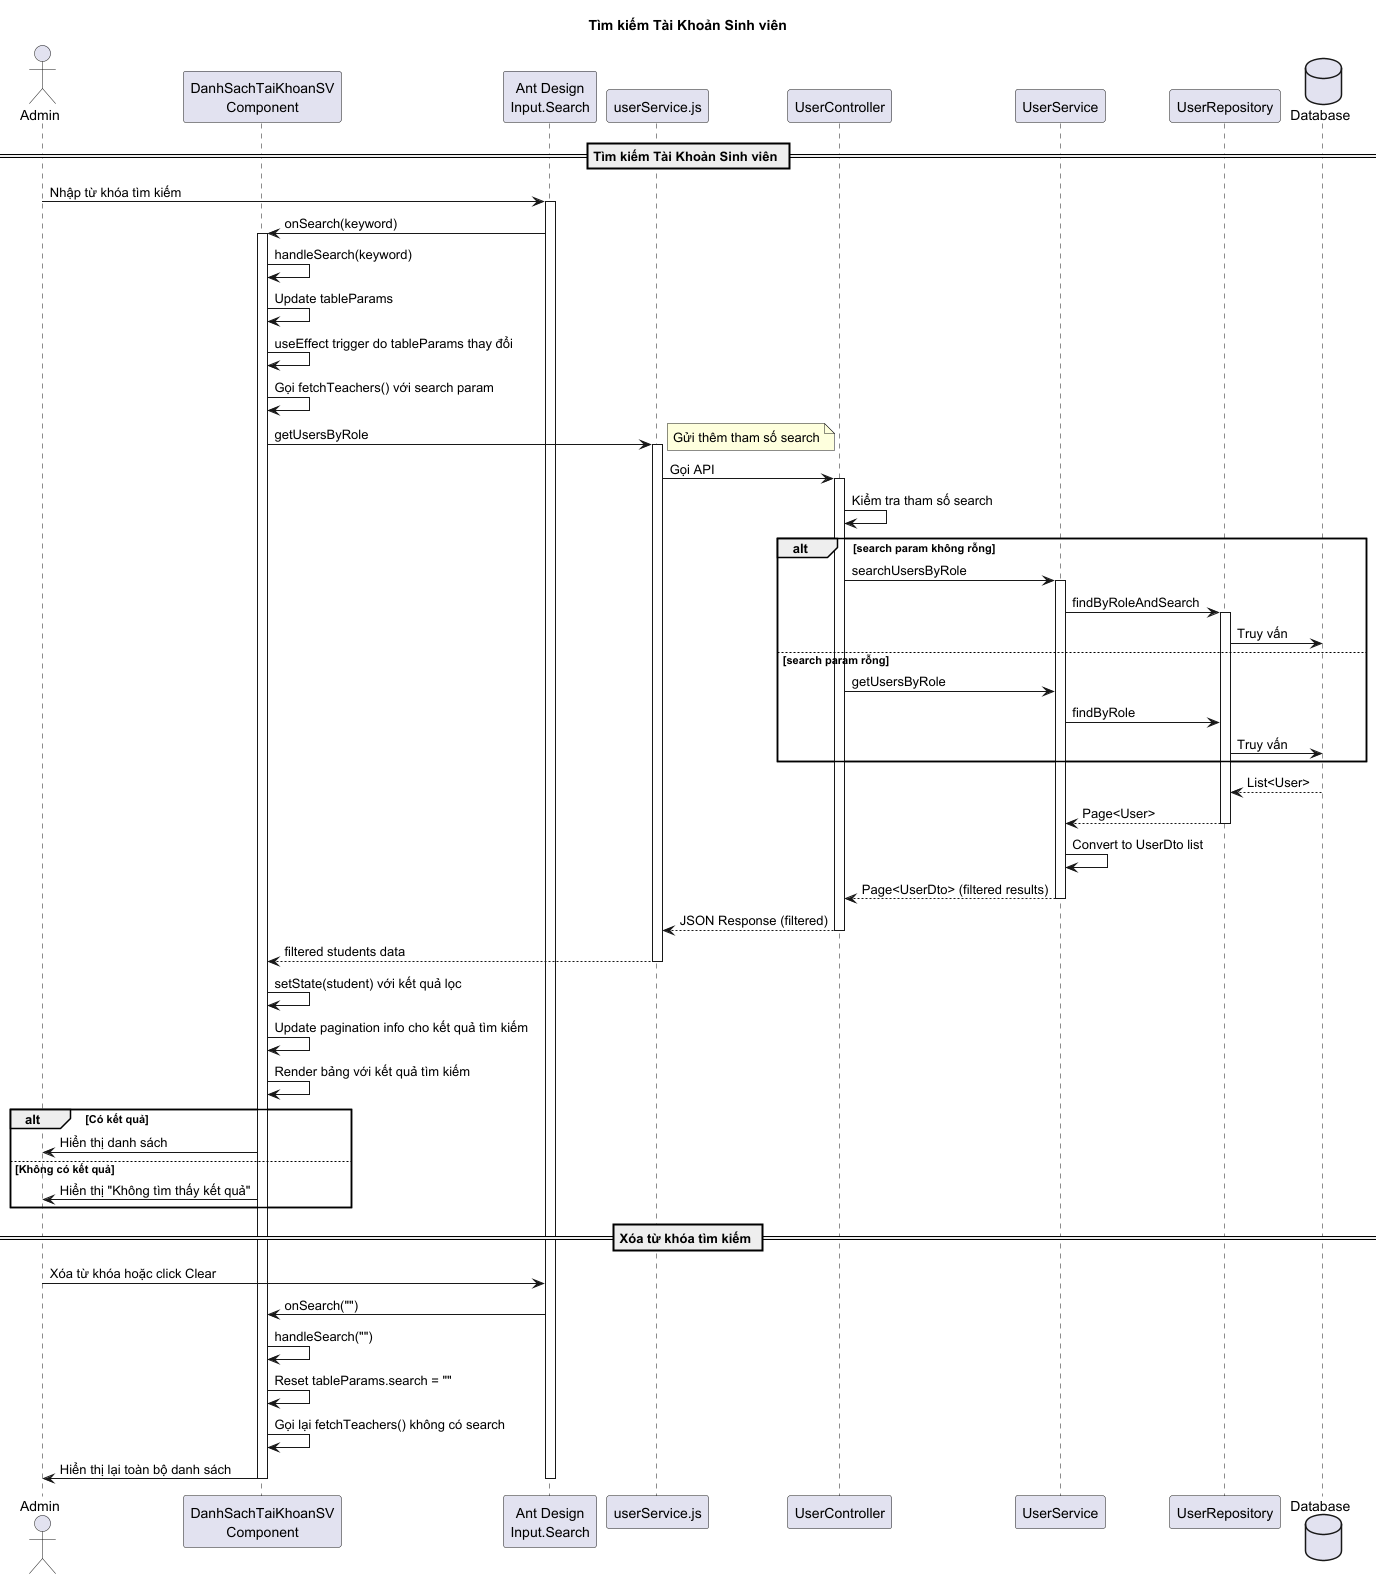

The diagram above was rendered by PlantUML. Its source (embedded in the PNG):
@startuml
title Tìm kiếm Tài Khoản Sinh viên

actor "Admin" as admin
participant "DanhSachTaiKhoanSV\nComponent" as frontend
participant "Ant Design\nInput.Search" as searchInput
participant "userService.js" as service
participant "UserController" as controller
participant "UserService" as userService
participant "UserRepository" as repository
database "Database" as db

== Tìm kiếm Tài Khoản Sinh viên ==
admin -> searchInput: Nhập từ khóa tìm kiếm
activate searchInput
searchInput -> frontend: onSearch(keyword)
activate frontend
frontend -> frontend: handleSearch(keyword)
frontend -> frontend: Update tableParams
frontend -> frontend: useEffect trigger do tableParams thay đổi
frontend -> frontend: Gọi fetchTeachers() với search param

frontend -> service: getUsersByRole
note right: Gửi thêm tham số search
activate service
service -> controller: Gọi API
activate controller

controller -> controller: Kiểm tra tham số search
alt search param không rỗng
    controller -> userService: searchUsersByRole
    activate userService
    userService -> repository: findByRoleAndSearch
    activate repository
    repository -> db: Truy vấn

else search param rỗng
    controller -> userService: getUsersByRole
    userService -> repository: findByRole
    repository -> db: Truy vấn
end

db --> repository: List<User>
repository --> userService: Page<User>
deactivate repository

userService -> userService: Convert to UserDto list
userService --> controller: Page<UserDto> (filtered results)
deactivate userService

controller --> service: JSON Response (filtered)
deactivate controller

service --> frontend: filtered students data
deactivate service

frontend -> frontend: setState(student) với kết quả lọc
frontend -> frontend: Update pagination info cho kết quả tìm kiếm

frontend -> frontend: Render bảng với kết quả tìm kiếm
alt Có kết quả
    frontend -> admin: Hiển thị danh sách
else Không có kết quả
    frontend -> admin: Hiển thị "Không tìm thấy kết quả"
end

== Xóa từ khóa tìm kiếm ==
admin -> searchInput: Xóa từ khóa hoặc click Clear
searchInput -> frontend: onSearch("")
frontend -> frontend: handleSearch("")
frontend -> frontend: Reset tableParams.search = ""
frontend -> frontend: Gọi lại fetchTeachers() không có search
frontend -> admin: Hiển thị lại toàn bộ danh sách
deactivate searchInput
deactivate frontend

@enduml